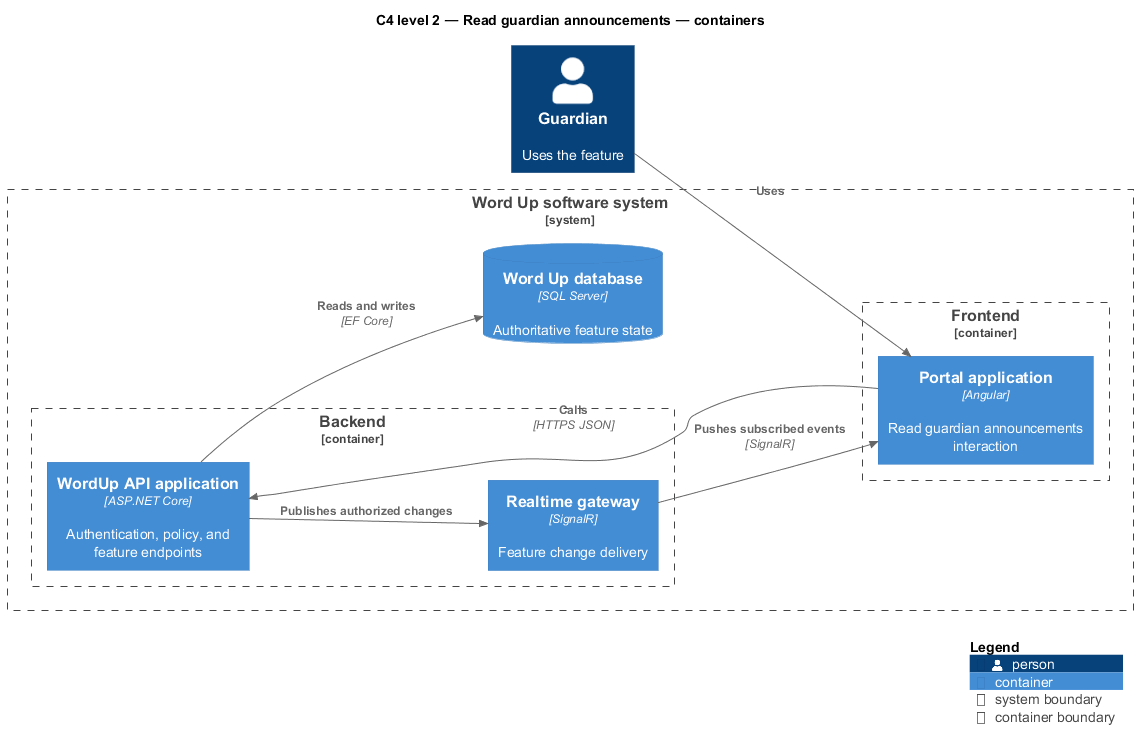

The diagram above was rendered by PlantUML. Its source (embedded in the PNG):
@startuml
!include <C4/C4_Component>
LAYOUT_LEFT_RIGHT()
title C4 level 2 — Read guardian announcements — containers
Person(primary, "Guardian", "Uses the feature")
System_Boundary(wordup, "Word Up software system") {
  Container_Boundary(frontend, "Frontend") {
    Container(app1, "Portal application", "Angular", "Read guardian announcements interaction")
  }
  Container_Boundary(backend, "Backend") {
    Container(api, "WordUp API application", "ASP.NET Core", "Authentication, policy, and feature endpoints")
    Container(realtime, "Realtime gateway", "SignalR", "Feature change delivery")
  }
  ContainerDb(db, "Word Up database", "SQL Server", "Authoritative feature state")
}
Rel(primary, app1, "Uses")
Rel(app1, api, "Calls", "HTTPS JSON")
Rel(api, db, "Reads and writes", "EF Core")
Rel(api, realtime, "Publishes authorized changes")
Rel(realtime, app1, "Pushes subscribed events", "SignalR")
SHOW_LEGEND()
@enduml